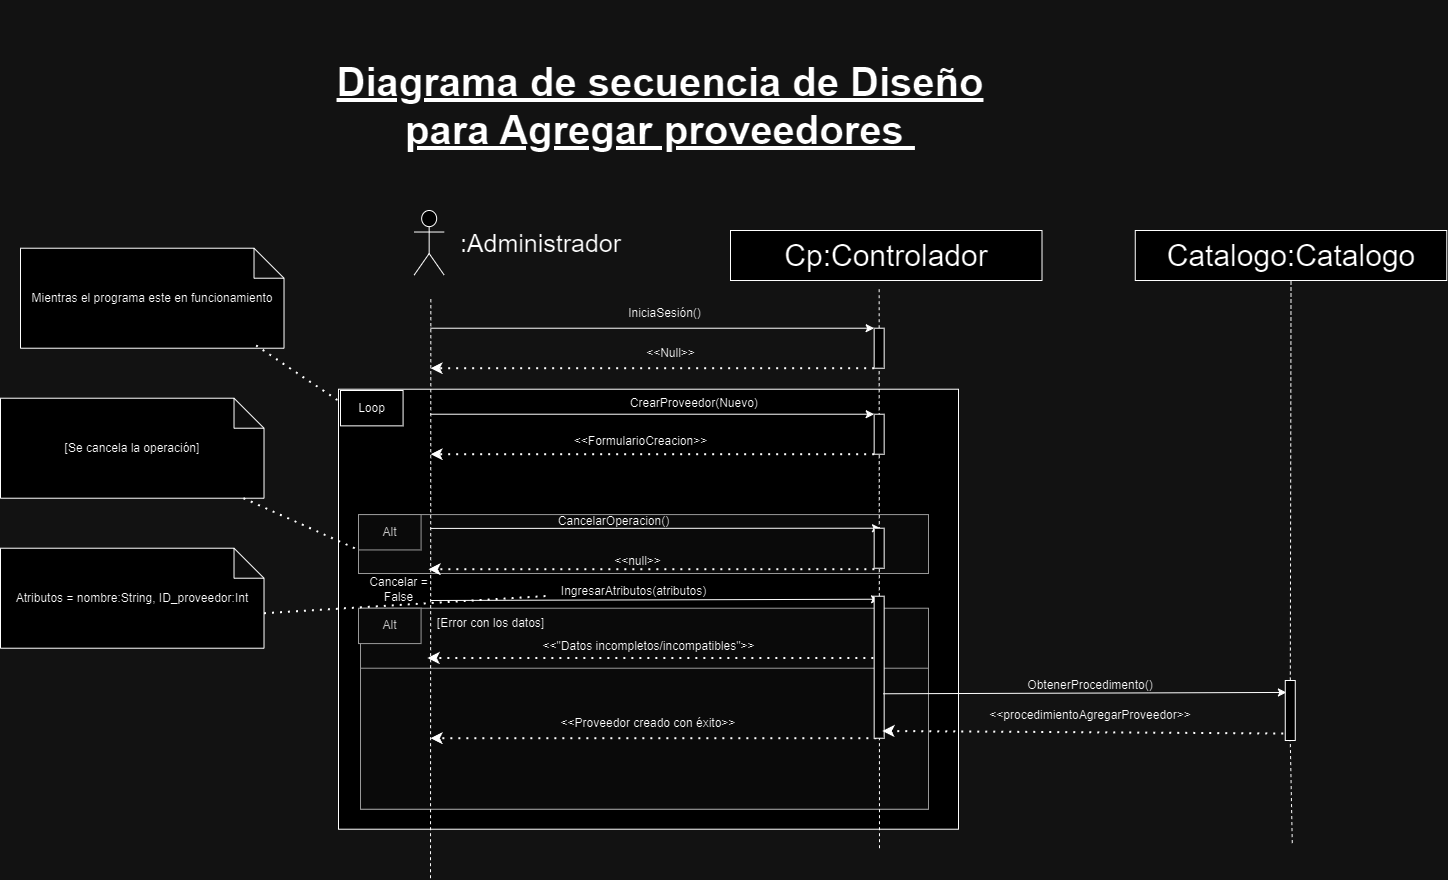

The diagram above was exported from draw.io. Its source (the exported page's mxGraphModel, read from the mxfile embedded in the PNG):
<mxGraphModel dx="24" dy="-4073" grid="1" gridSize="10" guides="1" tooltips="1" connect="1" arrows="1" fold="1" page="1" pageScale="1" pageWidth="827" pageHeight="1169" math="0" shadow="0">
  <root>
    <mxCell id="0" />
    <mxCell id="1" parent="0" />
    <mxCell id="53qbQvs9fVu3u_23iB3d-178" value="Cp:Controlador" style="rounded=0;whiteSpace=wrap;html=1;fontSize=30;" vertex="1" parent="1">
      <mxGeometry x="4710" y="6120" width="311.5" height="50" as="geometry" />
    </mxCell>
    <mxCell id="53qbQvs9fVu3u_23iB3d-179" value="" style="group" connectable="0" vertex="1" parent="1">
      <mxGeometry x="4338" y="6368.719999999999" width="600" height="350" as="geometry" />
    </mxCell>
    <mxCell id="53qbQvs9fVu3u_23iB3d-180" value=" " style="rounded=0;whiteSpace=wrap;html=1;" vertex="1" parent="53qbQvs9fVu3u_23iB3d-179">
      <mxGeometry x="-20" y="-90" width="620" height="440" as="geometry" />
    </mxCell>
    <mxCell id="53qbQvs9fVu3u_23iB3d-181" value="" style="rounded=0;whiteSpace=wrap;html=1;fillColor=#f5f5f5;fontColor=#333333;strokeColor=#666666;" vertex="1" parent="53qbQvs9fVu3u_23iB3d-179">
      <mxGeometry y="35.357142857142854" width="570" height="58.92857142857143" as="geometry" />
    </mxCell>
    <mxCell id="53qbQvs9fVu3u_23iB3d-182" value="" style="endArrow=classic;html=1;rounded=0;entryX=0;entryY=0;entryDx=0;entryDy=0;" edge="1" parent="53qbQvs9fVu3u_23iB3d-179">
      <mxGeometry width="50" height="50" relative="1" as="geometry">
        <mxPoint x="72" y="121.2800000000002" as="sourcePoint" />
        <mxPoint x="521.0800000000003" y="119.99857142857141" as="targetPoint" />
      </mxGeometry>
    </mxCell>
    <mxCell id="53qbQvs9fVu3u_23iB3d-183" value="Alt" style="rounded=0;whiteSpace=wrap;html=1;fillColor=#f5f5f5;fontColor=#333333;strokeColor=#666666;" vertex="1" parent="53qbQvs9fVu3u_23iB3d-179">
      <mxGeometry y="35.357142857142854" width="62.58109090909091" height="35.357142857142854" as="geometry" />
    </mxCell>
    <mxCell id="53qbQvs9fVu3u_23iB3d-184" value="CancelarOperacion()" style="text;html=1;align=center;verticalAlign=middle;resizable=0;points=[];autosize=1;strokeColor=none;fillColor=none;" vertex="1" parent="53qbQvs9fVu3u_23iB3d-179">
      <mxGeometry x="190" y="27" width="130" height="30" as="geometry" />
    </mxCell>
    <mxCell id="53qbQvs9fVu3u_23iB3d-185" value="" style="endArrow=classic;dashed=1;html=1;dashPattern=1 3;strokeWidth=2;rounded=0;endFill=1;exitX=0;exitY=1;exitDx=0;exitDy=0;" edge="1" parent="53qbQvs9fVu3u_23iB3d-179">
      <mxGeometry width="50" height="50" relative="1" as="geometry">
        <mxPoint x="515.8600000000006" y="89.99571428571426" as="sourcePoint" />
        <mxPoint x="69.99618181818187" y="89.99571428571426" as="targetPoint" />
      </mxGeometry>
    </mxCell>
    <mxCell id="53qbQvs9fVu3u_23iB3d-186" value="&amp;lt;&amp;lt;null&amp;gt;&amp;gt;" style="text;html=1;align=center;verticalAlign=middle;resizable=0;points=[];autosize=1;strokeColor=none;fillColor=none;" vertex="1" parent="53qbQvs9fVu3u_23iB3d-179">
      <mxGeometry x="244" y="67" width="70" height="30" as="geometry" />
    </mxCell>
    <mxCell id="53qbQvs9fVu3u_23iB3d-187" value="Cancelar =&lt;div&gt;False&lt;/div&gt;" style="text;html=1;align=center;verticalAlign=middle;resizable=0;points=[];autosize=1;strokeColor=none;fillColor=none;" vertex="1" parent="53qbQvs9fVu3u_23iB3d-179">
      <mxGeometry y="90" width="80" height="40" as="geometry" />
    </mxCell>
    <mxCell id="53qbQvs9fVu3u_23iB3d-188" value="IngresarAtributos(atributos)" style="text;html=1;align=center;verticalAlign=middle;resizable=0;points=[];autosize=1;strokeColor=none;fillColor=none;" vertex="1" parent="53qbQvs9fVu3u_23iB3d-179">
      <mxGeometry x="190.0036363636364" y="97.07142857142858" width="170" height="30" as="geometry" />
    </mxCell>
    <mxCell id="53qbQvs9fVu3u_23iB3d-189" value="" style="rounded=0;whiteSpace=wrap;html=1;fillColor=#f5f5f5;fontColor=#333333;strokeColor=#666666;" vertex="1" parent="53qbQvs9fVu3u_23iB3d-179">
      <mxGeometry x="2" y="129" width="568" height="201" as="geometry" />
    </mxCell>
    <mxCell id="53qbQvs9fVu3u_23iB3d-190" value="&amp;lt;&amp;lt;&quot;Datos incompletos/incompatibles&quot;&amp;gt;&amp;gt;" style="text;html=1;align=center;verticalAlign=middle;resizable=0;points=[];autosize=1;strokeColor=none;fillColor=none;" vertex="1" parent="53qbQvs9fVu3u_23iB3d-179">
      <mxGeometry x="170" y="152.42857142857142" width="240" height="30" as="geometry" />
    </mxCell>
    <mxCell id="53qbQvs9fVu3u_23iB3d-191" value="" style="endArrow=classic;dashed=1;html=1;dashPattern=1 3;strokeWidth=2;rounded=0;endFill=1;exitX=0;exitY=1;exitDx=0;exitDy=0;" edge="1" parent="53qbQvs9fVu3u_23iB3d-179">
      <mxGeometry width="50" height="50" relative="1" as="geometry">
        <mxPoint x="514.8600000000004" y="178.78571428571428" as="sourcePoint" />
        <mxPoint x="68.99618181818182" y="178.78571428571428" as="targetPoint" />
      </mxGeometry>
    </mxCell>
    <mxCell id="53qbQvs9fVu3u_23iB3d-192" value="Alt" style="rounded=0;whiteSpace=wrap;html=1;fillColor=#f5f5f5;fontColor=#333333;strokeColor=#666666;" vertex="1" parent="53qbQvs9fVu3u_23iB3d-179">
      <mxGeometry y="128.99714285714253" width="62.58109090909091" height="35.357142857142854" as="geometry" />
    </mxCell>
    <mxCell id="53qbQvs9fVu3u_23iB3d-193" value="" style="rounded=0;whiteSpace=wrap;html=1;fillColor=#f5f5f5;fontColor=#333333;strokeColor=#666666;" vertex="1" parent="53qbQvs9fVu3u_23iB3d-179">
      <mxGeometry x="2" y="189" width="568" height="141" as="geometry" />
    </mxCell>
    <mxCell id="53qbQvs9fVu3u_23iB3d-194" value="" style="endArrow=classic;dashed=1;html=1;dashPattern=1 3;strokeWidth=2;rounded=0;endFill=1;exitX=0;exitY=1;exitDx=0;exitDy=0;" edge="1" parent="53qbQvs9fVu3u_23iB3d-179">
      <mxGeometry width="50" height="50" relative="1" as="geometry">
        <mxPoint x="517.8600000000006" y="258.9957142857138" as="sourcePoint" />
        <mxPoint x="71.99618181818187" y="258.9957142857138" as="targetPoint" />
      </mxGeometry>
    </mxCell>
    <mxCell id="53qbQvs9fVu3u_23iB3d-195" value="&amp;lt;&amp;lt;Proveedor creado con éxito&amp;gt;&amp;gt;" style="text;html=1;align=center;verticalAlign=middle;whiteSpace=wrap;rounded=0;" vertex="1" parent="53qbQvs9fVu3u_23iB3d-179">
      <mxGeometry x="180" y="229" width="220" height="30" as="geometry" />
    </mxCell>
    <mxCell id="53qbQvs9fVu3u_23iB3d-196" value="[Error con los datos]" style="text;html=1;align=center;verticalAlign=middle;resizable=0;points=[];autosize=1;strokeColor=none;fillColor=none;" vertex="1" parent="53qbQvs9fVu3u_23iB3d-179">
      <mxGeometry x="67" y="129" width="130" height="30" as="geometry" />
    </mxCell>
    <mxCell id="53qbQvs9fVu3u_23iB3d-197" value="Loop" style="rounded=0;whiteSpace=wrap;html=1;" vertex="1" parent="53qbQvs9fVu3u_23iB3d-179">
      <mxGeometry x="-18" y="-88.7199999999998" width="62.58109090909091" height="35.357142857142854" as="geometry" />
    </mxCell>
    <mxCell id="53qbQvs9fVu3u_23iB3d-198" value="" style="shape=umlActor;verticalLabelPosition=bottom;verticalAlign=top;html=1;outlineConnect=0;fontSize=30;" vertex="1" parent="1">
      <mxGeometry x="4393.66" y="6100" width="30" height="64.57" as="geometry" />
    </mxCell>
    <mxCell id="53qbQvs9fVu3u_23iB3d-199" value="" style="endArrow=none;html=1;rounded=0;dashed=1;entryX=0.5;entryY=1;entryDx=0;entryDy=0;fontSize=30;" edge="1" parent="1" source="53qbQvs9fVu3u_23iB3d-203">
      <mxGeometry width="50" height="50" relative="1" as="geometry">
        <mxPoint x="4853.66" y="6897.72" as="sourcePoint" />
        <mxPoint x="4858.66" y="6175.719999999999" as="targetPoint" />
      </mxGeometry>
    </mxCell>
    <mxCell id="53qbQvs9fVu3u_23iB3d-200" value="" style="endArrow=classic;html=1;rounded=0;entryX=0;entryY=0;entryDx=0;entryDy=0;" edge="1" parent="1" target="53qbQvs9fVu3u_23iB3d-203">
      <mxGeometry width="50" height="50" relative="1" as="geometry">
        <mxPoint x="4410" y="6217.719999999999" as="sourcePoint" />
        <mxPoint x="4853.66" y="6217.719999999999" as="targetPoint" />
      </mxGeometry>
    </mxCell>
    <mxCell id="53qbQvs9fVu3u_23iB3d-201" value="" style="endArrow=classic;dashed=1;html=1;dashPattern=1 3;strokeWidth=2;rounded=0;endFill=1;exitX=0;exitY=1;exitDx=0;exitDy=0;" edge="1" parent="1" source="53qbQvs9fVu3u_23iB3d-203">
      <mxGeometry width="50" height="50" relative="1" as="geometry">
        <mxPoint x="4843.66" y="6267.719999999999" as="sourcePoint" />
        <mxPoint x="4410" y="6257.719999999999" as="targetPoint" />
      </mxGeometry>
    </mxCell>
    <mxCell id="53qbQvs9fVu3u_23iB3d-202" value="" style="endArrow=none;html=1;rounded=0;dashed=1;entryX=0.5;entryY=1;entryDx=0;entryDy=0;fontSize=30;" edge="1" parent="1" target="53qbQvs9fVu3u_23iB3d-203">
      <mxGeometry width="50" height="50" relative="1" as="geometry">
        <mxPoint x="4859" y="6737.72" as="sourcePoint" />
        <mxPoint x="4858.66" y="6175.719999999999" as="targetPoint" />
      </mxGeometry>
    </mxCell>
    <mxCell id="53qbQvs9fVu3u_23iB3d-203" value="" style="rounded=0;whiteSpace=wrap;html=1;" vertex="1" parent="1">
      <mxGeometry x="4853.66" y="6217.719999999999" width="10" height="40" as="geometry" />
    </mxCell>
    <mxCell id="53qbQvs9fVu3u_23iB3d-204" value="&lt;font style=&quot;font-size: 25px;&quot;&gt;:Administrador&lt;/font&gt;" style="text;html=1;align=center;verticalAlign=middle;resizable=0;points=[];autosize=1;strokeColor=none;fillColor=none;" vertex="1" parent="1">
      <mxGeometry x="4430" y="6112.29" width="180" height="40" as="geometry" />
    </mxCell>
    <mxCell id="53qbQvs9fVu3u_23iB3d-205" value="IniciaSesión()" style="text;html=1;align=center;verticalAlign=middle;resizable=0;points=[];autosize=1;strokeColor=none;fillColor=none;" vertex="1" parent="1">
      <mxGeometry x="4593.66" y="6187.719999999999" width="100" height="30" as="geometry" />
    </mxCell>
    <mxCell id="53qbQvs9fVu3u_23iB3d-206" value="" style="endArrow=classic;html=1;rounded=0;entryX=0;entryY=0;entryDx=0;entryDy=0;" edge="1" parent="1" target="53qbQvs9fVu3u_23iB3d-209">
      <mxGeometry width="50" height="50" relative="1" as="geometry">
        <mxPoint x="4410" y="6303.719999999999" as="sourcePoint" />
        <mxPoint x="4848.66" y="6303.719999999999" as="targetPoint" />
      </mxGeometry>
    </mxCell>
    <mxCell id="53qbQvs9fVu3u_23iB3d-207" value="CrearProveedor(Nuevo)&amp;nbsp;" style="text;html=1;align=center;verticalAlign=middle;resizable=0;points=[];autosize=1;strokeColor=none;fillColor=none;" vertex="1" parent="1">
      <mxGeometry x="4600" y="6277.719999999999" width="150" height="30" as="geometry" />
    </mxCell>
    <mxCell id="53qbQvs9fVu3u_23iB3d-208" value="" style="endArrow=classic;dashed=1;html=1;dashPattern=1 3;strokeWidth=2;rounded=0;endFill=1;exitX=0;exitY=1;exitDx=0;exitDy=0;" edge="1" parent="1" source="53qbQvs9fVu3u_23iB3d-209">
      <mxGeometry width="50" height="50" relative="1" as="geometry">
        <mxPoint x="4838.66" y="6353.719999999999" as="sourcePoint" />
        <mxPoint x="4410" y="6343.719999999999" as="targetPoint" />
      </mxGeometry>
    </mxCell>
    <mxCell id="53qbQvs9fVu3u_23iB3d-209" value="" style="rounded=0;whiteSpace=wrap;html=1;" vertex="1" parent="1">
      <mxGeometry x="4853.66" y="6303.719999999999" width="10" height="40" as="geometry" />
    </mxCell>
    <mxCell id="53qbQvs9fVu3u_23iB3d-210" value="" style="endArrow=none;html=1;rounded=0;dashed=1;entryX=0.5;entryY=1;entryDx=0;entryDy=0;fontSize=30;" edge="1" parent="1">
      <mxGeometry width="50" height="50" relative="1" as="geometry">
        <mxPoint x="4410" y="6767.72" as="sourcePoint" />
        <mxPoint x="4410.34" y="6187.719999999999" as="targetPoint" />
      </mxGeometry>
    </mxCell>
    <mxCell id="53qbQvs9fVu3u_23iB3d-211" value="&amp;lt;&amp;lt;Null&amp;gt;&amp;gt;" style="text;html=1;align=center;verticalAlign=middle;resizable=0;points=[];autosize=1;strokeColor=none;fillColor=none;" vertex="1" parent="1">
      <mxGeometry x="4615" y="6227.719999999999" width="70" height="30" as="geometry" />
    </mxCell>
    <mxCell id="53qbQvs9fVu3u_23iB3d-212" value="&amp;lt;&amp;lt;FormularioCreacion&amp;gt;&amp;gt;" style="text;html=1;align=center;verticalAlign=middle;resizable=0;points=[];autosize=1;strokeColor=none;fillColor=none;" vertex="1" parent="1">
      <mxGeometry x="4540" y="6315.719999999999" width="160" height="30" as="geometry" />
    </mxCell>
    <mxCell id="53qbQvs9fVu3u_23iB3d-213" value="Atributos = nombre:String, ID_proveedor:Int" style="shape=note;whiteSpace=wrap;html=1;backgroundOutline=1;darkOpacity=0.05;" vertex="1" parent="1">
      <mxGeometry x="3980" y="6437.719999999999" width="263.51" height="100" as="geometry" />
    </mxCell>
    <mxCell id="53qbQvs9fVu3u_23iB3d-214" value="" style="endArrow=none;dashed=1;html=1;dashPattern=1 3;strokeWidth=2;rounded=0;exitX=0;exitY=0;exitDx=263.51;exitDy=65;exitPerimeter=0;entryX=0.005;entryY=0.651;entryDx=0;entryDy=0;entryPerimeter=0;" edge="1" parent="1" source="53qbQvs9fVu3u_23iB3d-213" target="53qbQvs9fVu3u_23iB3d-188">
      <mxGeometry width="50" height="50" relative="1" as="geometry">
        <mxPoint x="4480" y="6477.719999999999" as="sourcePoint" />
        <mxPoint x="4440" y="6487.719999999999" as="targetPoint" />
      </mxGeometry>
    </mxCell>
    <mxCell id="53qbQvs9fVu3u_23iB3d-215" value="" style="rounded=0;whiteSpace=wrap;html=1;" vertex="1" parent="1">
      <mxGeometry x="4853.66" y="6485.719999999999" width="10" height="142" as="geometry" />
    </mxCell>
    <mxCell id="53qbQvs9fVu3u_23iB3d-216" value="" style="endArrow=classic;html=1;rounded=0;exitX=0;exitY=0.25;exitDx=0;exitDy=0;" edge="1" parent="1">
      <mxGeometry width="50" height="50" relative="1" as="geometry">
        <mxPoint x="4410" y="6417.916428571429" as="sourcePoint" />
        <mxPoint x="4860" y="6417.719999999999" as="targetPoint" />
      </mxGeometry>
    </mxCell>
    <mxCell id="53qbQvs9fVu3u_23iB3d-217" value="" style="rounded=0;whiteSpace=wrap;html=1;" vertex="1" parent="1">
      <mxGeometry x="4853.66" y="6417.719999999999" width="10" height="40" as="geometry" />
    </mxCell>
    <mxCell id="53qbQvs9fVu3u_23iB3d-218" value="[Se cancela la operación]" style="shape=note;whiteSpace=wrap;html=1;backgroundOutline=1;darkOpacity=0.05;" vertex="1" parent="1">
      <mxGeometry x="3980" y="6287.719999999999" width="263.51" height="100" as="geometry" />
    </mxCell>
    <mxCell id="53qbQvs9fVu3u_23iB3d-219" value="" style="endArrow=none;dashed=1;html=1;dashPattern=1 3;strokeWidth=2;rounded=0;entryX=0;entryY=1;entryDx=0;entryDy=0;" edge="1" parent="1" source="53qbQvs9fVu3u_23iB3d-218" target="53qbQvs9fVu3u_23iB3d-183">
      <mxGeometry width="50" height="50" relative="1" as="geometry">
        <mxPoint x="4249" y="6587.72" as="sourcePoint" />
        <mxPoint x="4520" y="6542.719999999999" as="targetPoint" />
      </mxGeometry>
    </mxCell>
    <mxCell id="53qbQvs9fVu3u_23iB3d-220" value="Mientras el programa este en funcionamiento" style="shape=note;whiteSpace=wrap;html=1;backgroundOutline=1;darkOpacity=0.05;" vertex="1" parent="1">
      <mxGeometry x="4000" y="6137.719999999999" width="263.51" height="100" as="geometry" />
    </mxCell>
    <mxCell id="53qbQvs9fVu3u_23iB3d-221" value="" style="endArrow=none;dashed=1;html=1;dashPattern=1 3;strokeWidth=2;rounded=0;exitX=0.894;exitY=0.972;exitDx=0;exitDy=0;exitPerimeter=0;" edge="1" parent="1" source="53qbQvs9fVu3u_23iB3d-220" target="53qbQvs9fVu3u_23iB3d-180">
      <mxGeometry width="50" height="50" relative="1" as="geometry">
        <mxPoint x="4220" y="6237.719999999999" as="sourcePoint" />
        <mxPoint x="4335" y="6289.719999999999" as="targetPoint" />
      </mxGeometry>
    </mxCell>
    <mxCell id="53qbQvs9fVu3u_23iB3d-222" value="Diagrama de secuencia de Diseño&lt;div&gt;para Agregar proveedores&amp;nbsp;&lt;br&gt;&lt;/div&gt;" style="text;strokeColor=none;align=center;fillColor=none;html=1;verticalAlign=middle;whiteSpace=wrap;rounded=0;fontStyle=5;fontSize=40;" vertex="1" parent="1">
      <mxGeometry x="4290" y="5890" width="700" height="210" as="geometry" />
    </mxCell>
    <mxCell id="53qbQvs9fVu3u_23iB3d-223" value="Catalogo:Catalogo" style="rounded=0;whiteSpace=wrap;html=1;fontSize=30;" vertex="1" parent="1">
      <mxGeometry x="5114.7699999999995" y="6120" width="311.5" height="50" as="geometry" />
    </mxCell>
    <mxCell id="53qbQvs9fVu3u_23iB3d-224" value="&amp;lt;&amp;lt;procedimientoAgregar&lt;span style=&quot;background-color: initial;&quot;&gt;Proveedor&amp;gt;&amp;gt;&lt;/span&gt;" style="text;strokeColor=none;align=center;fillColor=none;html=1;verticalAlign=middle;whiteSpace=wrap;rounded=0;" vertex="1" parent="1">
      <mxGeometry x="4969.999999999999" y="6590" width="200" height="30" as="geometry" />
    </mxCell>
    <mxCell id="53qbQvs9fVu3u_23iB3d-225" value="ObtenerProcedimento()" style="text;strokeColor=none;align=center;fillColor=none;html=1;verticalAlign=middle;whiteSpace=wrap;rounded=0;" vertex="1" parent="1">
      <mxGeometry x="4969.999999999999" y="6560" width="200" height="30" as="geometry" />
    </mxCell>
    <mxCell id="53qbQvs9fVu3u_23iB3d-226" value="" style="endArrow=none;html=1;rounded=0;dashed=1;entryX=0.5;entryY=1;entryDx=0;entryDy=0;fontSize=30;" edge="1" parent="1" source="53qbQvs9fVu3u_23iB3d-230" target="53qbQvs9fVu3u_23iB3d-223">
      <mxGeometry width="50" height="50" relative="1" as="geometry">
        <mxPoint x="5271.7699999999995" y="6732.586206896552" as="sourcePoint" />
        <mxPoint x="5269.7699999999995" y="6350" as="targetPoint" />
      </mxGeometry>
    </mxCell>
    <mxCell id="53qbQvs9fVu3u_23iB3d-227" value="" style="endArrow=classic;html=1;rounded=0;entryX=0.113;entryY=0.199;entryDx=0;entryDy=0;exitX=0.92;exitY=0.687;exitDx=0;exitDy=0;entryPerimeter=0;exitPerimeter=0;" edge="1" parent="1" source="53qbQvs9fVu3u_23iB3d-215" target="53qbQvs9fVu3u_23iB3d-230">
      <mxGeometry width="50" height="50" relative="1" as="geometry">
        <mxPoint x="4879.57" y="6610" as="sourcePoint" />
        <mxPoint x="5261.07" y="6606" as="targetPoint" />
      </mxGeometry>
    </mxCell>
    <mxCell id="53qbQvs9fVu3u_23iB3d-228" value=" " style="endArrow=classic;dashed=1;html=1;dashPattern=1 3;strokeWidth=2;rounded=0;endFill=1;entryX=0.824;entryY=0.949;entryDx=0;entryDy=0;entryPerimeter=0;" edge="1" parent="1" target="53qbQvs9fVu3u_23iB3d-215">
      <mxGeometry width="50" height="50" relative="1" as="geometry">
        <mxPoint x="5262.7699999999995" y="6623" as="sourcePoint" />
        <mxPoint x="4880.57" y="6620" as="targetPoint" />
      </mxGeometry>
    </mxCell>
    <mxCell id="53qbQvs9fVu3u_23iB3d-229" value="" style="endArrow=none;html=1;rounded=0;dashed=1;entryX=0.5;entryY=1;entryDx=0;entryDy=0;fontSize=30;" edge="1" parent="1" target="53qbQvs9fVu3u_23iB3d-230">
      <mxGeometry width="50" height="50" relative="1" as="geometry">
        <mxPoint x="5271.7699999999995" y="6732.586206896552" as="sourcePoint" />
        <mxPoint x="5271" y="6170" as="targetPoint" />
      </mxGeometry>
    </mxCell>
    <mxCell id="53qbQvs9fVu3u_23iB3d-230" value=" " style="rounded=0;whiteSpace=wrap;html=1;" vertex="1" parent="1">
      <mxGeometry x="5264.7699999999995" y="6570" width="10" height="60" as="geometry" />
    </mxCell>
  </root>
</mxGraphModel>